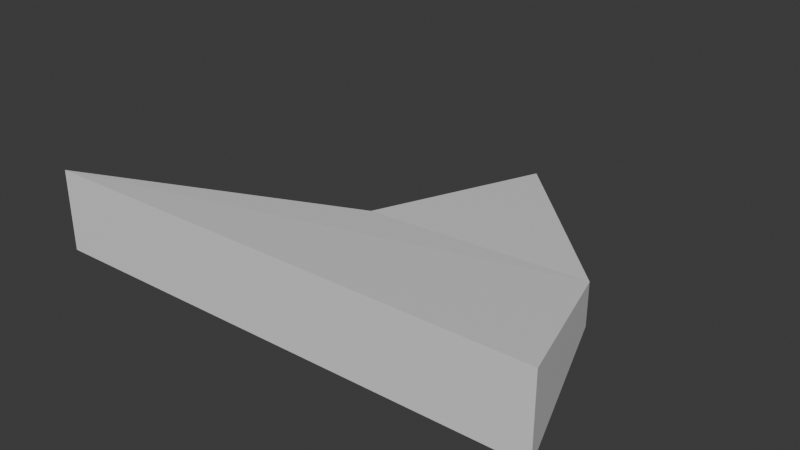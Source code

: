 # Source: glass_shard_3.blend  (saved by Blender 4.3.34; exported with 4.5.12 LTS)
import bpy
from mathutils import Matrix  # noqa: F401  (used for matrix-valued properties, if any)

bpy.ops.wm.read_factory_settings(use_empty=True)
scene = bpy.context.scene
scene.name = 'Scene'

# ---- collections
col_collection = bpy.data.collections.new('Collection'); scene.collection.children.link(col_collection)

# ---- materials (node trees are filled in below, after node groups)
mat_material = bpy.data.materials.new('Material')
mat_material.alpha_threshold = 0.0
mat_material.roughness = 0.5
mat_material.line_color = (0.0, 0.0, 0.0, 1.0)

# ---- material node trees
mat_material.use_nodes = True; mat_material.node_tree.nodes.clear()
_N = mat_material.node_tree.nodes; _L = mat_material.node_tree.links
n0 = _N.new('ShaderNodeOutputMaterial'); n0.name = 'Material Output'; n0.location = (300, 300)
n1 = _N.new('ShaderNodeBsdfPrincipled'); n1.name = 'Principled BSDF'; n1.location = (10, 300)
n1.inputs[3].default_value = 1.45
_L.new(n1.outputs[0], n0.inputs[0])
n0.is_active_output = True

# ---- world
world_world = bpy.data.worlds.new('World'); scene.world = world_world
world_world.use_nodes = True; world_world.node_tree.nodes.clear()
_N = world_world.node_tree.nodes; _L = world_world.node_tree.links
n0 = _N.new('ShaderNodeOutputWorld'); n0.name = 'World Output'; n0.location = (300, 300)
n1 = _N.new('ShaderNodeBackground'); n1.name = 'Background'; n1.location = (10, 300)
n1.inputs[0].default_value = (0.05088, 0.05088, 0.05088, 1.0)
_L.new(n1.outputs[0], n0.inputs[0])
n0.is_active_output = True
world_world.color = (0.05088, 0.05088, 0.05088)
world_world.sun_shadow_jitter_overblur = 0.0

# ---- meshes
me_cube = bpy.data.meshes.new('Cube')
me_cube.from_pydata([(-0.2749, 1.991, 0.0003302), (-0.2749, 1.991, -0.0003302), (1.062, -0.0395, 0.25), (1.062, -0.0395, -0.25), (-0.2776, 1.991, 0.0003302), (-0.2776, 1.991, -0.0003302), (-2.007, -0.102, 0.25), (-2.007, -0.102, -0.25), (-0.5412, 0.7843, -0.1252), (0.7569, 0.878, 0.1252), (-0.5412, 0.7843, 0.1252), (0.7569, 0.878, -0.1252)], [], [(9, 10, 6, 2), (3, 2, 6, 7), (8, 10, 4, 5), (8, 11, 3, 7), (11, 9, 2, 3), (5, 4, 0, 1), (1, 0, 9, 11), (5, 1, 11, 8), (7, 6, 10, 8), (0, 4, 10, 9)])
_uv = me_cube.uv_layers.new(name='UVMap')
_uv.uv.foreach_set('vector', [0.625, 0.625, 0.875, 0.625, 0.875, 0.75, 0.625, 0.75, 0.375, 0.75, 0.625, 0.75, 0.625, 1.0, 0.375, 1.0, 0.375, 0.125, 0.625, 0.125, 0.625, 0.25, 0.375, 0.25, 0.125, 0.625, 0.375, 0.625, 0.375, 0.75, 0.125, 0.75, 0.375, 0.625, 0.625, 0.625, 0.625, 0.75, 0.375, 0.75, 0.375, 0.25, 0.625, 0.25, 0.625, 0.5, 0.375, 0.5, 0.375, 0.5, 0.625, 0.5, 0.625, 0.625, 0.375, 0.625, 0.125, 0.5, 0.375, 0.5, 0.375, 0.625, 0.125, 0.625, 0.375, 0.0, 0.625, 0.0, 0.625, 0.125, 0.375, 0.125, 0.625, 0.5, 0.875, 0.5, 0.875, 0.625, 0.625, 0.625])
me_cube.materials.append(mat_material)
me_cube.use_mirror_vertex_groups = False
me_cube.update()

# ---- objects
ob_cube = bpy.data.objects.new('Cube', me_cube)

# ---- transforms, parenting, visibility, modifiers, constraints
ob_cube.location = (0.0, 0.0, 0.2)
ob_cube.scale = (0.2, 0.2, 0.2)
ob_cube.lock_rotations_4d = False
ob_cube.empty_display_type = 'ARROWS'
ob_cube.lineart.crease_threshold = 0.0

# ---- collection membership
col_collection.objects.link(ob_cube)

# ---- scene / render settings (as saved in the file)
scene.frame_start = 1; scene.frame_end = 250; scene.frame_set(1)
scene.render.engine = 'BLENDER_EEVEE_NEXT'
bpy.context.view_layer.update()

# ---- added for rendering (the .blend has no active camera and no usable light): camera, sun
cam_auto = bpy.data.cameras.new('AutoCamera')
cam_auto.lens = 50.0
cam_auto.sensor_width = 36.0
cam_auto.clip_end = 1000.0
ob_auto_camera = bpy.data.objects.new('AutoCamera', cam_auto)
scene.collection.objects.link(ob_auto_camera)
ob_auto_camera.location = (0.599196, -0.64355, 0.754947)
ob_auto_camera.rotation_euler = (1.09748, -7.21219e-08, 0.694738)
scene.camera = ob_auto_camera
light_auto_sun = bpy.data.lights.new('AutoSun', 'SUN')
light_auto_sun.energy = 3.0
light_auto_sun.angle = 0.0523599
ob_auto_sun = bpy.data.objects.new('AutoSun', light_auto_sun)
scene.collection.objects.link(ob_auto_sun)
ob_auto_sun.rotation_euler = (0.872665, 0.174533, 0.523599)
bpy.context.view_layer.update()
